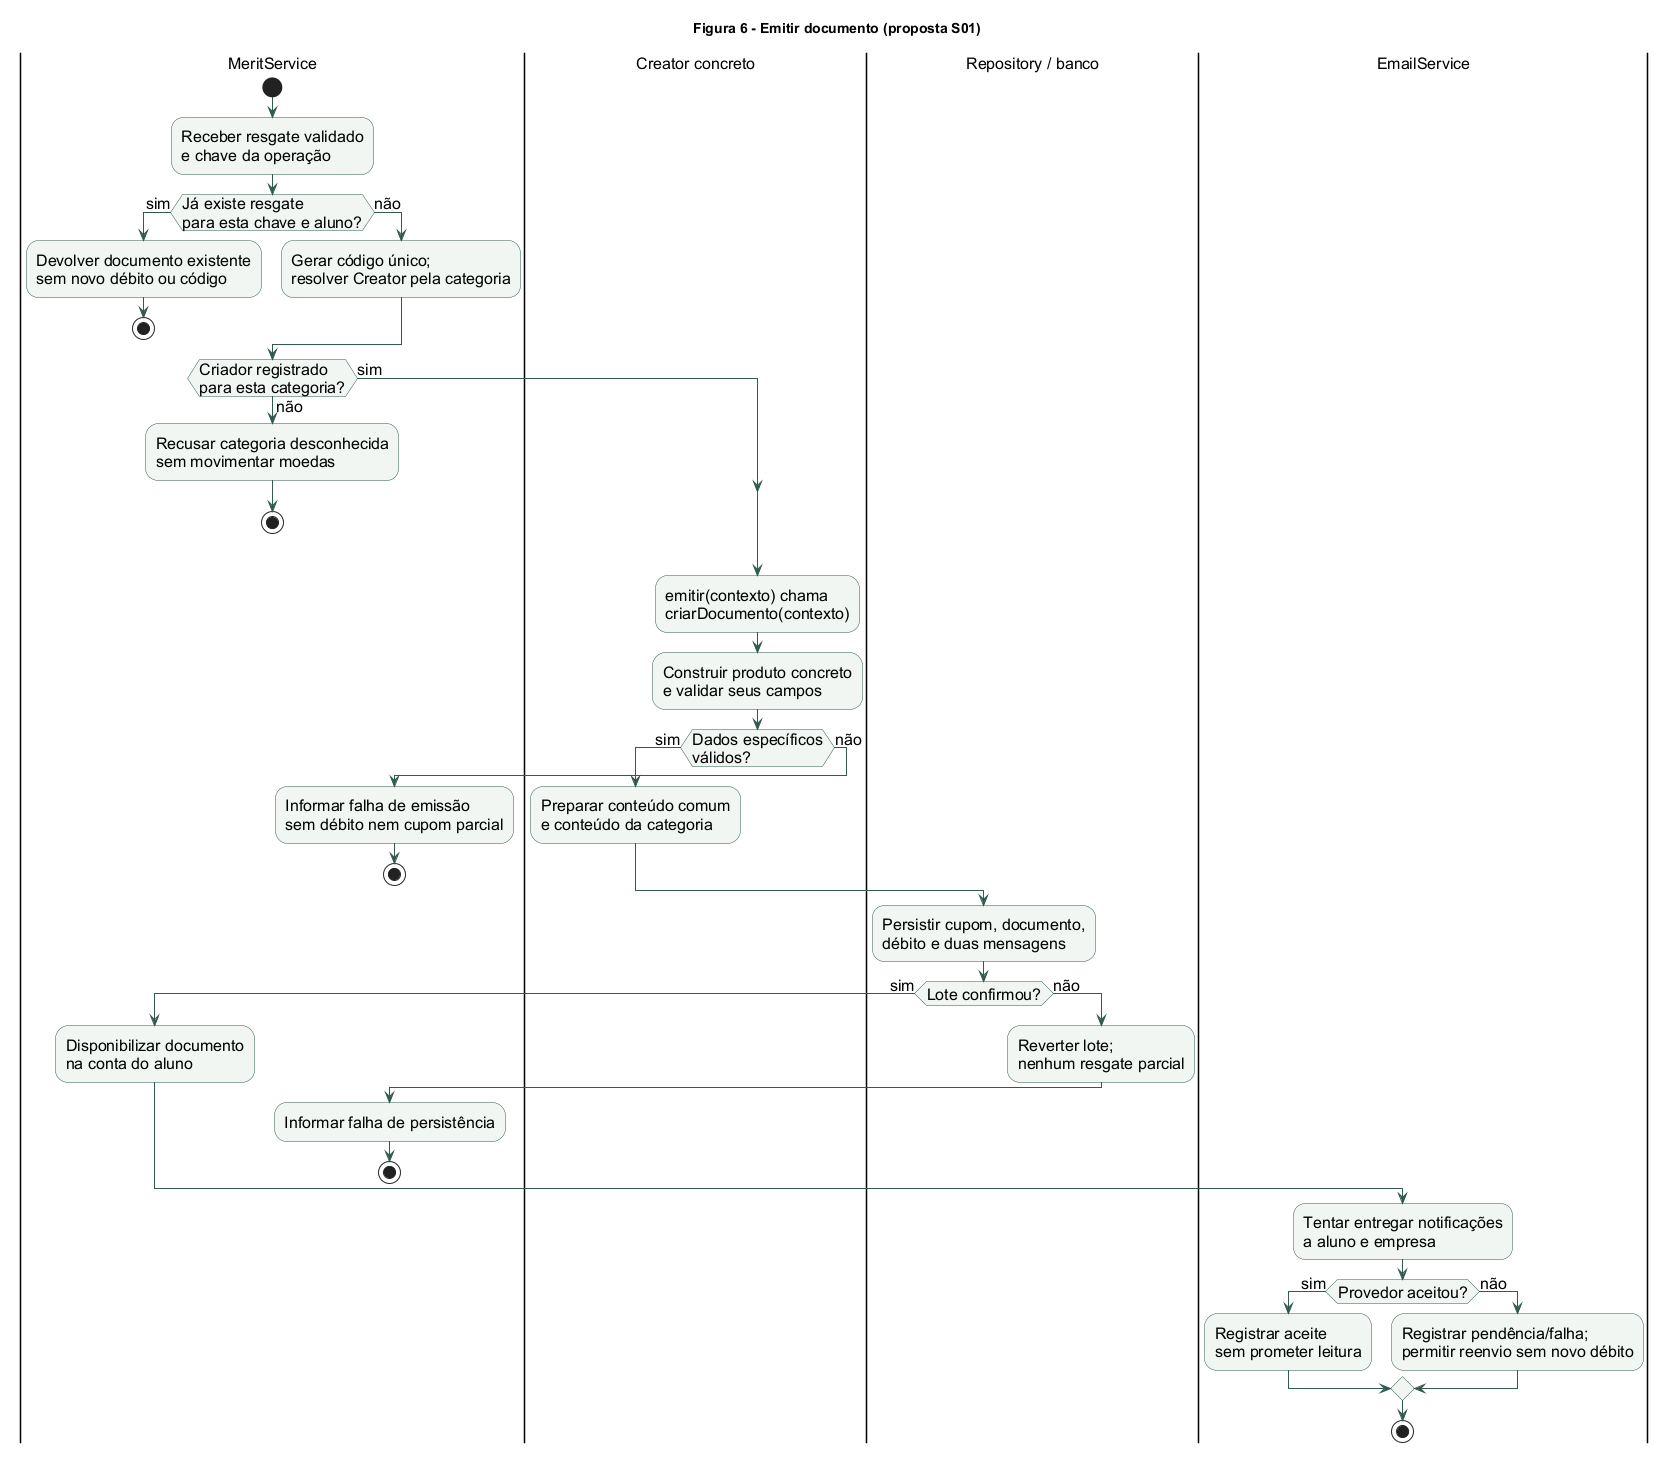

The diagram above was rendered by PlantUML. Its source (embedded in the PNG):
@startuml
!pragma useVerticalIf on
title Figura 6 - Emitir documento (proposta S01)
skinparam backgroundColor #FFFFFF
skinparam defaultFontName Arial
skinparam defaultFontSize 16
skinparam shadowing false
skinparam ArrowColor #315B51
skinparam activityBackgroundColor #F1F6F3
skinparam activityBorderColor #315B51
|MeritService|
start
:Receber resgate validado\ne chave da operação;
if (Já existe resgate\npara esta chave e aluno?) then (sim)
  :Devolver documento existente\nsem novo débito ou código;
  stop
else (não)
  :Gerar código único;\nresolver Creator pela categoria;
endif
if (Criador registrado\npara esta categoria?) then (sim)
else (não)
  :Recusar categoria desconhecida\nsem movimentar moedas;
  stop
endif
|Creator concreto|
:emitir(contexto) chama\ncriarDocumento(contexto);
:Construir produto concreto\ne validar seus campos;
if (Dados específicos\nválidos?) then (sim)
  :Preparar conteúdo comum\ne conteúdo da categoria;
else (não)
  |MeritService|
  :Informar falha de emissão\nsem débito nem cupom parcial;
  stop
endif
|Repository / banco|
:Persistir cupom, documento,\ndébito e duas mensagens;
if (Lote confirmou?) then (sim)
  |MeritService|
  :Disponibilizar documento\nna conta do aluno;
else (não)
  |Repository / banco|
  :Reverter lote;\nnenhum resgate parcial;
  |MeritService|
  :Informar falha de persistência;
  stop
endif
|EmailService|
:Tentar entregar notificações\na aluno e empresa;
if (Provedor aceitou?) then (sim)
  :Registrar aceite\nsem prometer leitura;
else (não)
  :Registrar pendência/falha;\npermitir reenvio sem novo débito;
endif
stop
@enduml